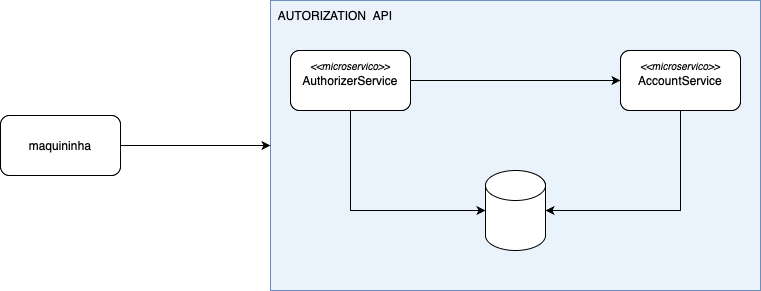

The diagram above was exported from draw.io. Its source (the exported page's mxGraphModel, read from the mxfile embedded in the PNG):
<mxGraphModel dx="2074" dy="827" grid="1" gridSize="10" guides="1" tooltips="1" connect="1" arrows="1" fold="1" page="1" pageScale="1" pageWidth="827" pageHeight="1169" math="0" shadow="0">
  <root>
    <mxCell id="0" />
    <mxCell id="1" parent="0" />
    <mxCell id="EYRAVPFJWLX3sE8ARAOS-1" value="maquininha" style="rounded=1;whiteSpace=wrap;html=1;" vertex="1" parent="1">
      <mxGeometry x="40" y="135" width="120" height="60" as="geometry" />
    </mxCell>
    <mxCell id="EYRAVPFJWLX3sE8ARAOS-5" value="" style="rounded=0;whiteSpace=wrap;html=1;fillColor=#EAF3FC;strokeColor=#6c8ebf;" vertex="1" parent="1">
      <mxGeometry x="310" y="20" width="490" height="290" as="geometry" />
    </mxCell>
    <mxCell id="EYRAVPFJWLX3sE8ARAOS-2" value="AuthorizerService" style="rounded=1;whiteSpace=wrap;html=1;" vertex="1" parent="1">
      <mxGeometry x="330" y="70" width="120" height="60" as="geometry" />
    </mxCell>
    <mxCell id="EYRAVPFJWLX3sE8ARAOS-3" value="AccountService" style="rounded=1;whiteSpace=wrap;html=1;" vertex="1" parent="1">
      <mxGeometry x="660" y="70" width="120" height="60" as="geometry" />
    </mxCell>
    <mxCell id="EYRAVPFJWLX3sE8ARAOS-6" value="" style="shape=cylinder3;whiteSpace=wrap;html=1;boundedLbl=1;backgroundOutline=1;size=15;" vertex="1" parent="1">
      <mxGeometry x="525" y="190" width="60" height="80" as="geometry" />
    </mxCell>
    <mxCell id="EYRAVPFJWLX3sE8ARAOS-7" value="" style="endArrow=classic;html=1;rounded=0;entryX=0;entryY=0.5;entryDx=0;entryDy=0;exitX=1;exitY=0.5;exitDx=0;exitDy=0;" edge="1" parent="1" source="EYRAVPFJWLX3sE8ARAOS-2" target="EYRAVPFJWLX3sE8ARAOS-3">
      <mxGeometry width="50" height="50" relative="1" as="geometry">
        <mxPoint x="460" y="100" as="sourcePoint" />
        <mxPoint x="440" y="50" as="targetPoint" />
      </mxGeometry>
    </mxCell>
    <mxCell id="EYRAVPFJWLX3sE8ARAOS-8" value="" style="endArrow=classic;html=1;rounded=0;exitX=0.5;exitY=1;exitDx=0;exitDy=0;entryX=0;entryY=0.5;entryDx=0;entryDy=0;entryPerimeter=0;" edge="1" parent="1" source="EYRAVPFJWLX3sE8ARAOS-2" target="EYRAVPFJWLX3sE8ARAOS-6">
      <mxGeometry width="50" height="50" relative="1" as="geometry">
        <mxPoint x="390" y="100" as="sourcePoint" />
        <mxPoint x="440" y="50" as="targetPoint" />
        <Array as="points">
          <mxPoint x="390" y="230" />
        </Array>
      </mxGeometry>
    </mxCell>
    <mxCell id="EYRAVPFJWLX3sE8ARAOS-9" value="" style="endArrow=classic;html=1;rounded=0;exitX=0.5;exitY=1;exitDx=0;exitDy=0;entryX=1;entryY=0.5;entryDx=0;entryDy=0;entryPerimeter=0;" edge="1" parent="1" source="EYRAVPFJWLX3sE8ARAOS-3" target="EYRAVPFJWLX3sE8ARAOS-6">
      <mxGeometry width="50" height="50" relative="1" as="geometry">
        <mxPoint x="390" y="100" as="sourcePoint" />
        <mxPoint x="440" y="50" as="targetPoint" />
        <Array as="points">
          <mxPoint x="720" y="230" />
        </Array>
      </mxGeometry>
    </mxCell>
    <mxCell id="EYRAVPFJWLX3sE8ARAOS-10" value="AUTORIZATION &amp;nbsp;API" style="text;html=1;align=center;verticalAlign=middle;whiteSpace=wrap;rounded=0;" vertex="1" parent="1">
      <mxGeometry x="310" y="20" width="130" height="30" as="geometry" />
    </mxCell>
    <mxCell id="EYRAVPFJWLX3sE8ARAOS-11" value="" style="endArrow=classic;html=1;rounded=0;exitX=1;exitY=0.5;exitDx=0;exitDy=0;entryX=0;entryY=0.5;entryDx=0;entryDy=0;" edge="1" parent="1" source="EYRAVPFJWLX3sE8ARAOS-1" target="EYRAVPFJWLX3sE8ARAOS-5">
      <mxGeometry width="50" height="50" relative="1" as="geometry">
        <mxPoint x="390" y="100" as="sourcePoint" />
        <mxPoint x="440" y="50" as="targetPoint" />
      </mxGeometry>
    </mxCell>
    <mxCell id="EYRAVPFJWLX3sE8ARAOS-12" value="&amp;lt;&amp;lt;microservico&amp;gt;&amp;gt;" style="text;html=1;align=center;verticalAlign=middle;whiteSpace=wrap;rounded=0;fontSize=10;fontStyle=2" vertex="1" parent="1">
      <mxGeometry x="360" y="70" width="60" height="30" as="geometry" />
    </mxCell>
    <mxCell id="EYRAVPFJWLX3sE8ARAOS-13" value="&amp;lt;&amp;lt;microservico&amp;gt;&amp;gt;" style="text;html=1;align=center;verticalAlign=middle;whiteSpace=wrap;rounded=0;fontSize=10;fontStyle=2" vertex="1" parent="1">
      <mxGeometry x="690" y="70" width="60" height="30" as="geometry" />
    </mxCell>
  </root>
</mxGraphModel>